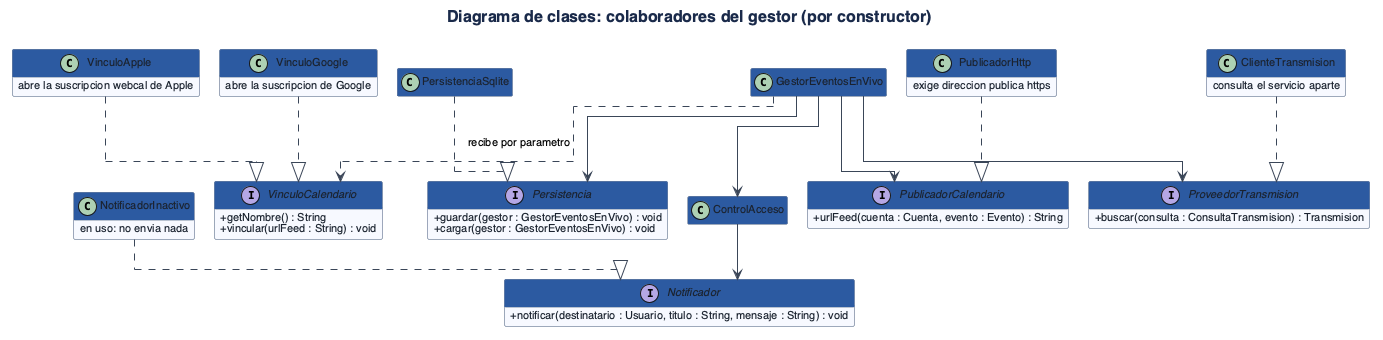

The diagram above was rendered by PlantUML. Its source (embedded in the PNG):
@startuml
!include estilo.iuml
title Diagrama de clases: colaboradores del gestor (por constructor)

class GestorEventosEnVivo
class ControlAcceso

interface Persistencia {
  +guardar(gestor : GestorEventosEnVivo) : void
  +cargar(gestor : GestorEventosEnVivo) : void
}

interface Notificador {
  +notificar(destinatario : Usuario, titulo : String, mensaje : String) : void
}

interface PublicadorCalendario {
  +urlFeed(cuenta : Cuenta, evento : Evento) : String
}

interface ProveedorTransmision {
  +buscar(consulta : ConsultaTransmision) : Transmision
}

interface VinculoCalendario {
  +getNombre() : String
  +vincular(urlFeed : String) : void
}

class PersistenciaSqlite
class NotificadorInactivo {
  en uso: no envia nada
}
class ClienteTransmision {
  consulta el servicio aparte
}
class PublicadorHttp {
  exige direccion publica https
}
class VinculoGoogle {
  abre la suscripcion de Google
}
class VinculoApple {
  abre la suscripcion webcal de Apple
}

GestorEventosEnVivo --> Persistencia
GestorEventosEnVivo --> PublicadorCalendario
GestorEventosEnVivo --> ProveedorTransmision
GestorEventosEnVivo --> ControlAcceso
GestorEventosEnVivo ..> VinculoCalendario : recibe por parametro
ControlAcceso --> Notificador
PersistenciaSqlite ..|> Persistencia
NotificadorInactivo ..|> Notificador
PublicadorHttp ..|> PublicadorCalendario
ClienteTransmision ..|> ProveedorTransmision
VinculoGoogle ..|> VinculoCalendario
VinculoApple ..|> VinculoCalendario
@enduml